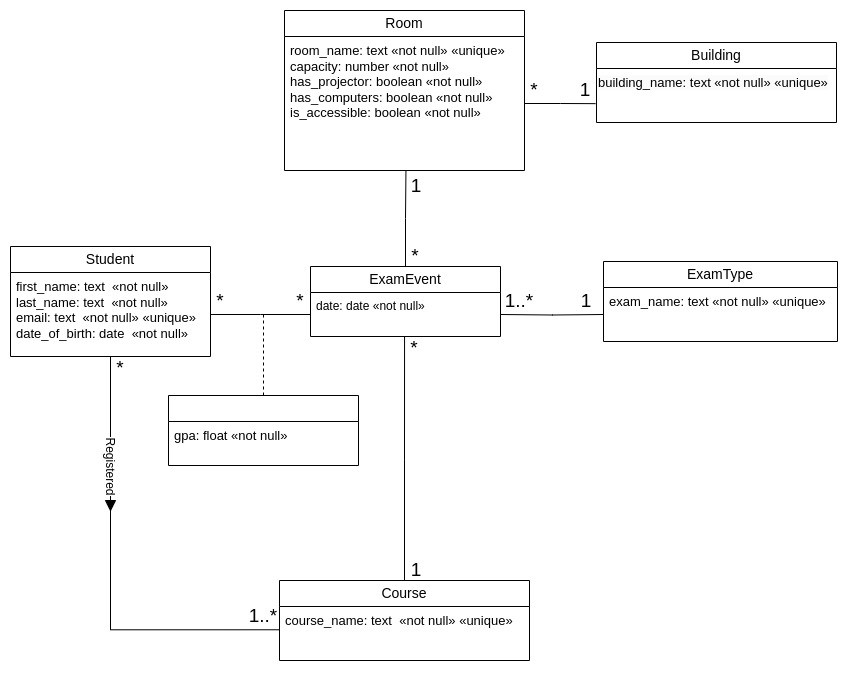

The diagram above was exported from draw.io. Its source (the exported page's mxGraphModel, read from the mxfile embedded in the PNG):
<mxGraphModel dx="880" dy="486" grid="1" gridSize="10" guides="1" tooltips="1" connect="1" arrows="1" fold="1" page="1" pageScale="1" pageWidth="827" pageHeight="1169" math="0" shadow="0">
  <root>
    <mxCell id="0" />
    <mxCell id="1" parent="0" />
    <mxCell id="DpPaolGIagNUOrvhkcs7-1" value="&lt;font style=&quot;font-size: 14px;&quot;&gt;Student&lt;/font&gt;" style="swimlane;fontStyle=0;childLayout=stackLayout;horizontal=1;startSize=26;fillColor=none;horizontalStack=0;resizeParent=1;resizeParentMax=0;resizeLast=0;collapsible=1;marginBottom=0;whiteSpace=wrap;html=1;" parent="1" vertex="1">
      <mxGeometry y="436" width="200" height="110" as="geometry" />
    </mxCell>
    <mxCell id="DpPaolGIagNUOrvhkcs7-2" value="&lt;font style=&quot;font-size: 13px;&quot;&gt;first_name: text&amp;nbsp; «not null»&lt;br&gt;last_name: text&amp;nbsp; «not null»&lt;br&gt;email: text&amp;nbsp; «not null» «unique»&lt;br&gt;date_of_birth: date&amp;nbsp; «not null»&lt;/font&gt;" style="text;strokeColor=none;fillColor=none;align=left;verticalAlign=top;spacingLeft=4;spacingRight=4;overflow=hidden;rotatable=0;points=[[0,0.5],[1,0.5]];portConstraint=eastwest;whiteSpace=wrap;html=1;" parent="DpPaolGIagNUOrvhkcs7-1" vertex="1">
      <mxGeometry y="26" width="200" height="84" as="geometry" />
    </mxCell>
    <mxCell id="DpPaolGIagNUOrvhkcs7-5" value="&lt;font style=&quot;font-size: 14px;&quot;&gt;Course&lt;/font&gt;" style="swimlane;fontStyle=0;childLayout=stackLayout;horizontal=1;startSize=26;fillColor=none;horizontalStack=0;resizeParent=1;resizeParentMax=0;resizeLast=0;collapsible=1;marginBottom=0;whiteSpace=wrap;html=1;" parent="1" vertex="1">
      <mxGeometry x="269" y="770" width="250" height="80" as="geometry" />
    </mxCell>
    <mxCell id="DpPaolGIagNUOrvhkcs7-6" value="&lt;font style=&quot;font-size: 13px;&quot;&gt;course_name: text&amp;nbsp; «not null» «unique»&lt;/font&gt;" style="text;strokeColor=none;fillColor=none;align=left;verticalAlign=top;spacingLeft=4;spacingRight=4;overflow=hidden;rotatable=0;points=[[0,0.5],[1,0.5]];portConstraint=eastwest;whiteSpace=wrap;html=1;" parent="DpPaolGIagNUOrvhkcs7-5" vertex="1">
      <mxGeometry y="26" width="250" height="54" as="geometry" />
    </mxCell>
    <mxCell id="DpPaolGIagNUOrvhkcs7-13" value="&lt;font style=&quot;font-size: 14px;&quot;&gt;Room&lt;/font&gt;" style="swimlane;fontStyle=0;childLayout=stackLayout;horizontal=1;startSize=26;fillColor=none;horizontalStack=0;resizeParent=1;resizeParentMax=0;resizeLast=0;collapsible=1;marginBottom=0;whiteSpace=wrap;html=1;" parent="1" vertex="1">
      <mxGeometry x="274" y="200" width="240" height="160" as="geometry" />
    </mxCell>
    <mxCell id="DpPaolGIagNUOrvhkcs7-14" value="&lt;font style=&quot;font-size: 13px;&quot;&gt;room_name: text «not null» «unique»&lt;br style=&quot;border-color: var(--border-color);&quot;&gt;capacity: number «not null»&lt;br&gt;has_projector: boolean «not null»&lt;br&gt;has_computers: boolean «not null»&lt;br&gt;is_accessible: boolean «not null»&lt;/font&gt;" style="text;strokeColor=none;fillColor=none;align=left;verticalAlign=top;spacingLeft=4;spacingRight=4;overflow=hidden;rotatable=0;points=[[0,0.5],[1,0.5]];portConstraint=eastwest;whiteSpace=wrap;html=1;" parent="DpPaolGIagNUOrvhkcs7-13" vertex="1">
      <mxGeometry y="26" width="240" height="134" as="geometry" />
    </mxCell>
    <mxCell id="JEZn9pTCmfTSa3yo_p_b-9" value="*" style="text;html=1;strokeColor=none;fillColor=none;align=center;verticalAlign=middle;whiteSpace=wrap;rounded=0;fontSize=19;" parent="1" vertex="1">
      <mxGeometry x="280" y="481" width="20" height="20" as="geometry" />
    </mxCell>
    <mxCell id="JEZn9pTCmfTSa3yo_p_b-34" value="" style="edgeStyle=orthogonalEdgeStyle;rounded=0;orthogonalLoop=1;jettySize=auto;html=1;entryX=0.506;entryY=1.002;entryDx=0;entryDy=0;entryPerimeter=0;endArrow=none;endFill=0;" parent="1" source="JEZn9pTCmfTSa3yo_p_b-17" target="DpPaolGIagNUOrvhkcs7-14" edge="1">
      <mxGeometry relative="1" as="geometry">
        <mxPoint x="400" y="366" as="targetPoint" />
      </mxGeometry>
    </mxCell>
    <mxCell id="JEZn9pTCmfTSa3yo_p_b-17" value="&lt;font style=&quot;font-size: 14px;&quot;&gt;ExamEvent&lt;/font&gt;" style="swimlane;fontStyle=0;childLayout=stackLayout;horizontal=1;startSize=26;fillColor=none;horizontalStack=0;resizeParent=1;resizeParentMax=0;resizeLast=0;collapsible=1;marginBottom=0;whiteSpace=wrap;html=1;" parent="1" vertex="1">
      <mxGeometry x="300" y="456" width="190" height="70" as="geometry" />
    </mxCell>
    <mxCell id="0303-0BlhwOnU2c-FtY8-27" value="date: date «not null»" style="text;strokeColor=none;fillColor=none;align=left;verticalAlign=top;spacingLeft=4;spacingRight=4;overflow=hidden;rotatable=0;points=[[0,0.5],[1,0.5]];portConstraint=eastwest;whiteSpace=wrap;html=1;" parent="JEZn9pTCmfTSa3yo_p_b-17" vertex="1">
      <mxGeometry y="26" width="190" height="44" as="geometry" />
    </mxCell>
    <mxCell id="JEZn9pTCmfTSa3yo_p_b-30" value="*" style="text;html=1;strokeColor=none;fillColor=none;align=center;verticalAlign=middle;whiteSpace=wrap;rounded=0;fontSize=19;" parent="1" vertex="1">
      <mxGeometry x="395" y="436" width="20" height="20" as="geometry" />
    </mxCell>
    <mxCell id="JEZn9pTCmfTSa3yo_p_b-31" value="*" style="text;html=1;strokeColor=none;fillColor=none;align=center;verticalAlign=middle;whiteSpace=wrap;rounded=0;fontSize=19;" parent="1" vertex="1">
      <mxGeometry x="394" y="528" width="20" height="20" as="geometry" />
    </mxCell>
    <mxCell id="JEZn9pTCmfTSa3yo_p_b-32" value="" style="edgeStyle=orthogonalEdgeStyle;rounded=0;orthogonalLoop=1;jettySize=auto;html=1;endArrow=none;endFill=0;" parent="1" source="DpPaolGIagNUOrvhkcs7-2" edge="1">
      <mxGeometry relative="1" as="geometry">
        <mxPoint x="300" y="504" as="targetPoint" />
      </mxGeometry>
    </mxCell>
    <mxCell id="JEZn9pTCmfTSa3yo_p_b-33" value="" style="edgeStyle=orthogonalEdgeStyle;rounded=0;orthogonalLoop=1;jettySize=auto;html=1;endArrow=none;endFill=0;entryX=0.495;entryY=1.005;entryDx=0;entryDy=0;entryPerimeter=0;" parent="1" source="DpPaolGIagNUOrvhkcs7-5" edge="1">
      <mxGeometry relative="1" as="geometry">
        <mxPoint x="394.04999999999995" y="526.22" as="targetPoint" />
      </mxGeometry>
    </mxCell>
    <mxCell id="JEZn9pTCmfTSa3yo_p_b-36" value="*" style="text;html=1;strokeColor=none;fillColor=none;align=center;verticalAlign=middle;whiteSpace=wrap;rounded=0;fontSize=19;" parent="1" vertex="1">
      <mxGeometry x="200" y="481" width="20" height="20" as="geometry" />
    </mxCell>
    <mxCell id="JEZn9pTCmfTSa3yo_p_b-37" value="1" style="text;html=1;strokeColor=none;fillColor=none;align=center;verticalAlign=middle;whiteSpace=wrap;rounded=0;fontSize=19;" parent="1" vertex="1">
      <mxGeometry x="396" y="750" width="20" height="20" as="geometry" />
    </mxCell>
    <mxCell id="JEZn9pTCmfTSa3yo_p_b-39" value="1" style="text;html=1;strokeColor=none;fillColor=none;align=center;verticalAlign=middle;whiteSpace=wrap;rounded=0;fontSize=19;" parent="1" vertex="1">
      <mxGeometry x="396" y="366" width="20" height="20" as="geometry" />
    </mxCell>
    <mxCell id="0303-0BlhwOnU2c-FtY8-6" value="&lt;font style=&quot;font-size: 14px;&quot;&gt;ExamType&lt;/font&gt;" style="swimlane;fontStyle=0;childLayout=stackLayout;horizontal=1;startSize=26;fillColor=none;horizontalStack=0;resizeParent=1;resizeParentMax=0;resizeLast=0;collapsible=1;marginBottom=0;whiteSpace=wrap;html=1;" parent="1" vertex="1">
      <mxGeometry x="593" y="451" width="234" height="80" as="geometry" />
    </mxCell>
    <mxCell id="0303-0BlhwOnU2c-FtY8-7" value="&lt;font style=&quot;font-size: 13px;&quot;&gt;exam_name: text «not null» «unique»&lt;/font&gt;" style="text;strokeColor=none;fillColor=none;align=left;verticalAlign=top;spacingLeft=4;spacingRight=4;overflow=hidden;rotatable=0;points=[[0,0.5],[1,0.5]];portConstraint=eastwest;whiteSpace=wrap;html=1;" parent="0303-0BlhwOnU2c-FtY8-6" vertex="1">
      <mxGeometry y="26" width="234" height="54" as="geometry" />
    </mxCell>
    <mxCell id="0303-0BlhwOnU2c-FtY8-8" value="1..*" style="text;html=1;strokeColor=none;fillColor=none;align=center;verticalAlign=middle;whiteSpace=wrap;rounded=0;fontSize=19;" parent="1" vertex="1">
      <mxGeometry x="499" y="481" width="20" height="20" as="geometry" />
    </mxCell>
    <mxCell id="0303-0BlhwOnU2c-FtY8-9" value="1" style="text;html=1;strokeColor=none;fillColor=none;align=center;verticalAlign=middle;whiteSpace=wrap;rounded=0;fontSize=19;" parent="1" vertex="1">
      <mxGeometry x="566" y="481" width="20" height="20" as="geometry" />
    </mxCell>
    <mxCell id="0303-0BlhwOnU2c-FtY8-10" style="edgeStyle=orthogonalEdgeStyle;rounded=0;orthogonalLoop=1;jettySize=auto;html=1;entryX=0;entryY=0.5;entryDx=0;entryDy=0;endArrow=none;endFill=0;" parent="1" target="0303-0BlhwOnU2c-FtY8-7" edge="1">
      <mxGeometry relative="1" as="geometry">
        <mxPoint x="490" y="504" as="sourcePoint" />
      </mxGeometry>
    </mxCell>
    <mxCell id="0303-0BlhwOnU2c-FtY8-11" style="edgeStyle=orthogonalEdgeStyle;rounded=0;orthogonalLoop=1;jettySize=auto;html=1;entryX=-0.002;entryY=0.431;entryDx=0;entryDy=0;entryPerimeter=0;endArrow=none;endFill=0;" parent="1" source="DpPaolGIagNUOrvhkcs7-1" target="DpPaolGIagNUOrvhkcs7-6" edge="1">
      <mxGeometry relative="1" as="geometry" />
    </mxCell>
    <mxCell id="0303-0BlhwOnU2c-FtY8-14" value="&lt;font style=&quot;font-size: 12px;&quot;&gt;Registered&lt;/font&gt;" style="edgeLabel;html=1;align=center;verticalAlign=middle;resizable=0;points=[];rotation=90;fontSize=12;" parent="0303-0BlhwOnU2c-FtY8-11" vertex="1" connectable="0">
      <mxGeometry x="-0.4858" y="3" relative="1" as="geometry">
        <mxPoint x="-2" y="-5" as="offset" />
      </mxGeometry>
    </mxCell>
    <mxCell id="0303-0BlhwOnU2c-FtY8-12" value="*" style="text;html=1;strokeColor=none;fillColor=none;align=center;verticalAlign=middle;whiteSpace=wrap;rounded=0;fontSize=19;" parent="1" vertex="1">
      <mxGeometry x="100" y="548" width="20" height="20" as="geometry" />
    </mxCell>
    <mxCell id="0303-0BlhwOnU2c-FtY8-13" value="1..*" style="text;html=1;strokeColor=none;fillColor=none;align=center;verticalAlign=middle;whiteSpace=wrap;rounded=0;fontSize=19;" parent="1" vertex="1">
      <mxGeometry x="243" y="796" width="20" height="20" as="geometry" />
    </mxCell>
    <mxCell id="0303-0BlhwOnU2c-FtY8-15" value="" style="triangle;whiteSpace=wrap;html=1;fillStyle=solid;fillColor=#000000;rotation=90;" parent="1" vertex="1">
      <mxGeometry x="95" y="690" width="10" height="10" as="geometry" />
    </mxCell>
    <mxCell id="0303-0BlhwOnU2c-FtY8-26" style="edgeStyle=orthogonalEdgeStyle;rounded=0;orthogonalLoop=1;jettySize=auto;html=1;endArrow=none;endFill=0;dashed=1;exitX=0.5;exitY=0;exitDx=0;exitDy=0;" parent="1" source="0303-0BlhwOnU2c-FtY8-24" edge="1">
      <mxGeometry relative="1" as="geometry">
        <mxPoint x="253" y="504" as="targetPoint" />
        <mxPoint x="253" y="579" as="sourcePoint" />
      </mxGeometry>
    </mxCell>
    <mxCell id="0303-0BlhwOnU2c-FtY8-24" value="" style="swimlane;fontStyle=0;childLayout=stackLayout;horizontal=1;startSize=26;fillColor=none;horizontalStack=0;resizeParent=1;resizeParentMax=0;resizeLast=0;collapsible=1;marginBottom=0;whiteSpace=wrap;html=1;" parent="1" vertex="1">
      <mxGeometry x="158" y="585" width="190" height="70" as="geometry" />
    </mxCell>
    <mxCell id="0303-0BlhwOnU2c-FtY8-25" value="&lt;font style=&quot;font-size: 13px;&quot;&gt;gpa: float «not null»&lt;/font&gt;" style="text;strokeColor=none;fillColor=none;align=left;verticalAlign=top;spacingLeft=4;spacingRight=4;overflow=hidden;rotatable=0;points=[[0,0.5],[1,0.5]];portConstraint=eastwest;whiteSpace=wrap;html=1;" parent="0303-0BlhwOnU2c-FtY8-24" vertex="1">
      <mxGeometry y="26" width="190" height="44" as="geometry" />
    </mxCell>
    <mxCell id="0303-0BlhwOnU2c-FtY8-29" value="&lt;font style=&quot;font-size: 14px;&quot;&gt;Building&lt;/font&gt;" style="swimlane;fontStyle=0;childLayout=stackLayout;horizontal=1;startSize=26;fillColor=none;horizontalStack=0;resizeParent=1;resizeParentMax=0;resizeLast=0;collapsible=1;marginBottom=0;whiteSpace=wrap;html=1;" parent="1" vertex="1">
      <mxGeometry x="586" y="232" width="240" height="80" as="geometry" />
    </mxCell>
    <mxCell id="0303-0BlhwOnU2c-FtY8-28" value="&lt;span style=&quot;color: rgb(0, 0, 0); font-family: Helvetica; font-size: 13px; font-style: normal; font-variant-ligatures: normal; font-variant-caps: normal; font-weight: 400; letter-spacing: normal; orphans: 2; text-align: left; text-indent: 0px; text-transform: none; widows: 2; word-spacing: 0px; -webkit-text-stroke-width: 0px; background-color: rgb(251, 251, 251); text-decoration-thickness: initial; text-decoration-style: initial; text-decoration-color: initial; float: none; display: inline !important;&quot;&gt;building_name: text «not null» «unique»&lt;/span&gt;" style="text;whiteSpace=wrap;html=1;" parent="0303-0BlhwOnU2c-FtY8-29" vertex="1">
      <mxGeometry y="26" width="240" height="54" as="geometry" />
    </mxCell>
    <mxCell id="0303-0BlhwOnU2c-FtY8-31" style="edgeStyle=orthogonalEdgeStyle;rounded=0;orthogonalLoop=1;jettySize=auto;html=1;entryX=-0.004;entryY=0.651;entryDx=0;entryDy=0;entryPerimeter=0;endArrow=none;endFill=0;" parent="1" source="DpPaolGIagNUOrvhkcs7-14" target="0303-0BlhwOnU2c-FtY8-28" edge="1">
      <mxGeometry relative="1" as="geometry" />
    </mxCell>
    <mxCell id="0303-0BlhwOnU2c-FtY8-32" value="1" style="text;html=1;strokeColor=none;fillColor=none;align=center;verticalAlign=middle;whiteSpace=wrap;rounded=0;fontSize=19;" parent="1" vertex="1">
      <mxGeometry x="565" y="270" width="20" height="20" as="geometry" />
    </mxCell>
    <mxCell id="0303-0BlhwOnU2c-FtY8-33" value="*" style="text;html=1;strokeColor=none;fillColor=none;align=center;verticalAlign=middle;whiteSpace=wrap;rounded=0;fontSize=19;" parent="1" vertex="1">
      <mxGeometry x="514" y="270" width="20" height="20" as="geometry" />
    </mxCell>
  </root>
</mxGraphModel>